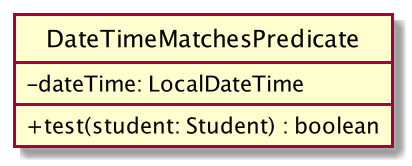

The diagram above was rendered by PlantUML. Its source (embedded in the PNG):
@startuml
hide circle
skinparam classAttributeIconSize 0
class DateTimeMatchesPredicate {
-dateTime: LocalDateTime
+test(student: Student) : boolean
}
@enduml